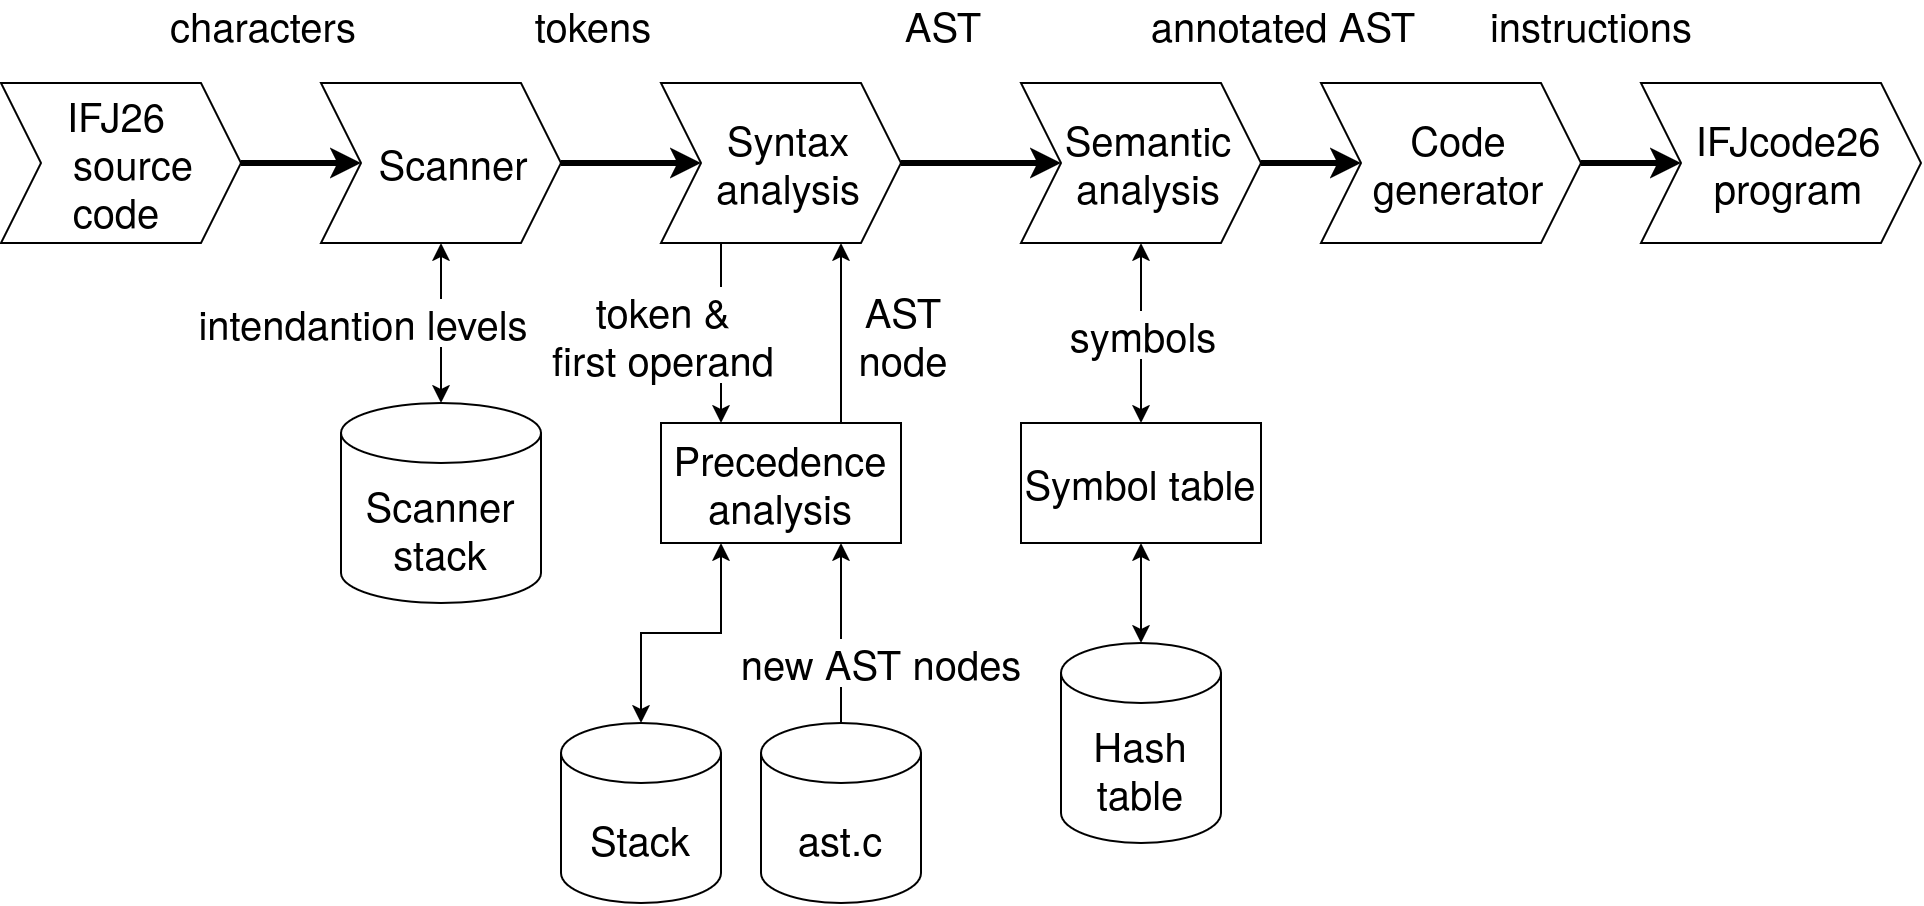

The diagram above was exported from draw.io. Its source (the exported page's mxGraphModel, read from the mxfile embedded in the PNG):
<mxGraphModel dx="1470" dy="2084" grid="1" gridSize="10" guides="1" tooltips="1" connect="1" arrows="1" fold="1" page="1" pageScale="1" pageWidth="850" pageHeight="1100" math="0" shadow="0">
  <root>
    <mxCell id="0" />
    <mxCell id="1" parent="0" />
    <mxCell id="2" edge="1" parent="1" source="4" style="edgeStyle=orthogonalEdgeStyle;rounded=0;orthogonalLoop=1;jettySize=auto;html=1;entryX=0;entryY=0.5;entryDx=0;entryDy=0;defaultLabelBackgroundColor=page;labelPadding=0 4;strokeWidth=3;fontSize=20;" target="7">
      <mxGeometry relative="1" as="geometry" />
    </mxCell>
    <mxCell id="3" connectable="0" parent="2" style="edgeLabel;html=1;align=center;verticalAlign=middle;resizable=0;points=[];inheritText=fontFamily,fontColor,fontStyle,textOpacity,labelBorderColor,labelBorderWidth,labelBackgroundColor,defaultLabelBackgroundColor,labelPadding;defaultLabelBackgroundColor=page;labelPadding=0 4;fontSize=20;" value="&lt;div&gt;characters&lt;/div&gt;" vertex="1">
      <mxGeometry relative="1" x="-0.1845" as="geometry">
        <mxPoint x="-14" y="-70" as="offset" />
      </mxGeometry>
    </mxCell>
    <mxCell id="4" parent="1" style="shape=step;perimeter=stepPerimeter;whiteSpace=wrap;html=1;shapeInside=1;fixedSize=1;fontSize=20;" value="&lt;font&gt;IFJ26&lt;br&gt;source code&lt;/font&gt;" vertex="1">
      <mxGeometry height="80" width="120" x="190" y="840" as="geometry" />
    </mxCell>
    <mxCell id="5" edge="1" parent="1" source="7" style="edgeStyle=orthogonalEdgeStyle;rounded=0;orthogonalLoop=1;jettySize=auto;html=1;defaultLabelBackgroundColor=page;labelPadding=0 4;strokeWidth=3;fontSize=20;" target="15">
      <mxGeometry relative="1" as="geometry" />
    </mxCell>
    <mxCell id="6" connectable="0" parent="5" style="edgeLabel;html=1;align=center;verticalAlign=middle;resizable=0;points=[];inheritText=fontFamily,fontColor,fontStyle,textOpacity,labelBorderColor,labelBorderWidth,labelBackgroundColor,defaultLabelBackgroundColor,labelPadding;defaultLabelBackgroundColor=page;labelPadding=0 4;fontSize=20;" value="tokens" vertex="1">
      <mxGeometry relative="1" x="-0.1324" y="-1" as="geometry">
        <mxPoint x="-15" y="-71" as="offset" />
      </mxGeometry>
    </mxCell>
    <mxCell id="7" parent="1" style="shape=step;perimeter=stepPerimeter;whiteSpace=wrap;html=1;shapeInside=1;fixedSize=1;fontSize=20;" value="&lt;font&gt;Scanner&lt;/font&gt;" vertex="1">
      <mxGeometry height="80" width="120" x="350" y="840" as="geometry" />
    </mxCell>
    <mxCell id="8" parent="1" style="shape=cylinder3;whiteSpace=wrap;html=1;boundedLbl=1;backgroundOutline=1;size=15;fontSize=20;" value="&lt;div&gt;Scanner&lt;/div&gt;&lt;div&gt;stack&lt;/div&gt;" vertex="1">
      <mxGeometry height="100" width="100" x="360" y="1000" as="geometry" />
    </mxCell>
    <mxCell id="9" edge="1" parent="1" source="7" style="edgeStyle=orthogonalEdgeStyle;rounded=0;orthogonalLoop=1;jettySize=auto;html=1;entryX=0.5;entryY=0;entryDx=0;entryDy=0;entryPerimeter=0;defaultLabelBackgroundColor=page;labelPadding=0 4;startArrow=classic;startFill=1;fontSize=20;" target="8">
      <mxGeometry relative="1" as="geometry" />
    </mxCell>
    <mxCell id="10" connectable="0" parent="9" style="edgeLabel;html=1;align=center;verticalAlign=middle;resizable=0;points=[];inheritText=fontFamily,fontColor,fontStyle,textOpacity,labelBorderColor,labelBorderWidth,labelBackgroundColor,defaultLabelBackgroundColor,labelPadding;defaultLabelBackgroundColor=page;labelPadding=0 4;fontSize=20;" value="intendantion levels" vertex="1">
      <mxGeometry relative="1" x="-0.0114" y="-1" as="geometry">
        <mxPoint x="-39" as="offset" />
      </mxGeometry>
    </mxCell>
    <mxCell id="11" edge="1" parent="1" source="15" style="edgeStyle=orthogonalEdgeStyle;rounded=0;orthogonalLoop=1;jettySize=auto;html=1;exitX=0.25;exitY=1;exitDx=0;exitDy=0;entryX=0.25;entryY=0;entryDx=0;entryDy=0;defaultLabelBackgroundColor=page;labelPadding=0 4;fontSize=20;" target="18">
      <mxGeometry relative="1" as="geometry" />
    </mxCell>
    <mxCell id="12" connectable="0" parent="11" style="edgeLabel;html=1;align=center;verticalAlign=middle;resizable=0;points=[];inheritText=fontFamily,fontColor,fontStyle,textOpacity,labelBorderColor,labelBorderWidth,labelBackgroundColor,defaultLabelBackgroundColor,labelPadding;defaultLabelBackgroundColor=page;labelPadding=0 4;fontSize=20;" value="token &amp;amp;&lt;br&gt;&lt;div&gt;first operand&lt;/div&gt;" vertex="1">
      <mxGeometry relative="1" x="-0.0517" y="1" as="geometry">
        <mxPoint x="-31" y="2" as="offset" />
      </mxGeometry>
    </mxCell>
    <mxCell id="13" edge="1" parent="1" source="15" style="edgeStyle=orthogonalEdgeStyle;rounded=0;orthogonalLoop=1;jettySize=auto;html=1;entryX=0;entryY=0.5;entryDx=0;entryDy=0;defaultLabelBackgroundColor=page;labelPadding=0 4;strokeWidth=3;fontSize=20;" target="25">
      <mxGeometry relative="1" as="geometry" />
    </mxCell>
    <mxCell id="14" connectable="0" parent="13" style="edgeLabel;html=1;align=center;verticalAlign=middle;resizable=0;points=[];inheritText=fontFamily,fontColor,fontStyle,textOpacity,labelBorderColor,labelBorderWidth,labelBackgroundColor,defaultLabelBackgroundColor,labelPadding;defaultLabelBackgroundColor=page;labelPadding=0 4;fontSize=20;" value="AST" vertex="1">
      <mxGeometry relative="1" x="-0.1915" y="2" as="geometry">
        <mxPoint x="-12" y="-68" as="offset" />
      </mxGeometry>
    </mxCell>
    <mxCell id="15" parent="1" style="shape=step;perimeter=stepPerimeter;whiteSpace=wrap;html=1;shapeInside=1;fixedSize=1;fontSize=20;" value="&lt;font&gt;Syntax analysis&lt;/font&gt;" vertex="1">
      <mxGeometry height="80" width="120" x="520" y="840" as="geometry" />
    </mxCell>
    <mxCell id="16" edge="1" parent="1" source="18" style="edgeStyle=orthogonalEdgeStyle;rounded=0;orthogonalLoop=1;jettySize=auto;html=1;exitX=0.75;exitY=0;exitDx=0;exitDy=0;entryX=0.75;entryY=1;entryDx=0;entryDy=0;defaultLabelBackgroundColor=page;labelPadding=0 4;fontSize=20;" target="15">
      <mxGeometry relative="1" as="geometry" />
    </mxCell>
    <mxCell id="17" connectable="0" parent="16" style="edgeLabel;html=1;align=center;verticalAlign=middle;resizable=0;points=[];inheritText=fontFamily,fontColor,fontStyle,textOpacity,labelBorderColor,labelBorderWidth,labelBackgroundColor,defaultLabelBackgroundColor,labelPadding;defaultLabelBackgroundColor=page;labelPadding=0 4;fontSize=20;" value="AST&lt;br&gt;node" vertex="1">
      <mxGeometry relative="1" x="0.003" y="-1" as="geometry">
        <mxPoint x="29" as="offset" />
      </mxGeometry>
    </mxCell>
    <mxCell id="18" parent="1" style="rounded=0;whiteSpace=wrap;html=1;fontSize=20;" value="Precedence analysis" vertex="1">
      <mxGeometry height="60" width="120" x="520" y="1010" as="geometry" />
    </mxCell>
    <mxCell id="19" edge="1" parent="1" source="20" style="edgeStyle=orthogonalEdgeStyle;rounded=0;orthogonalLoop=1;jettySize=auto;html=1;exitX=0.5;exitY=0;exitDx=0;exitDy=0;exitPerimeter=0;entryX=0.25;entryY=1;entryDx=0;entryDy=0;defaultLabelBackgroundColor=page;labelPadding=0 4;startArrow=classic;startFill=1;fontSize=20;" target="18">
      <mxGeometry relative="1" x="-0.375" as="geometry" />
    </mxCell>
    <mxCell id="20" parent="1" style="shape=cylinder3;whiteSpace=wrap;html=1;boundedLbl=1;backgroundOutline=1;size=15;fontSize=20;" value="Stack" vertex="1">
      <mxGeometry height="90" width="80" x="470" y="1160" as="geometry" />
    </mxCell>
    <mxCell id="21" edge="1" parent="1" source="25" style="edgeStyle=orthogonalEdgeStyle;rounded=0;orthogonalLoop=1;jettySize=auto;html=1;entryX=0.5;entryY=0;entryDx=0;entryDy=0;defaultLabelBackgroundColor=page;labelPadding=0 4;startArrow=classic;startFill=1;fontSize=20;" target="27">
      <mxGeometry relative="1" as="geometry" />
    </mxCell>
    <mxCell id="22" connectable="0" parent="21" style="edgeLabel;html=1;align=center;verticalAlign=middle;resizable=0;points=[];inheritText=fontFamily,fontColor,fontStyle,textOpacity,labelBorderColor,labelBorderWidth,labelBackgroundColor,defaultLabelBackgroundColor,labelPadding;defaultLabelBackgroundColor=page;labelPadding=0 4;fontSize=20;" value="symbols" vertex="1">
      <mxGeometry relative="1" x="0.0509" y="-3" as="geometry">
        <mxPoint x="3" y="-2" as="offset" />
      </mxGeometry>
    </mxCell>
    <mxCell id="23" edge="1" parent="1" source="25" style="edgeStyle=orthogonalEdgeStyle;rounded=0;orthogonalLoop=1;jettySize=auto;html=1;defaultLabelBackgroundColor=page;labelPadding=0 4;strokeWidth=3;fontSize=20;" target="32">
      <mxGeometry relative="1" as="geometry" />
    </mxCell>
    <mxCell id="24" connectable="0" parent="23" style="edgeLabel;html=1;align=center;verticalAlign=middle;resizable=0;points=[];inheritText=fontFamily,fontColor,fontStyle,textOpacity,labelBorderColor,labelBorderWidth,labelBackgroundColor,defaultLabelBackgroundColor,labelPadding;defaultLabelBackgroundColor=page;labelPadding=0 4;fontSize=20;" value="annotated AST" vertex="1">
      <mxGeometry relative="1" x="-0.1144" y="1" as="geometry">
        <mxPoint x="-1" y="-69" as="offset" />
      </mxGeometry>
    </mxCell>
    <mxCell id="25" parent="1" style="shape=step;perimeter=stepPerimeter;whiteSpace=wrap;html=1;shapeInside=1;fixedSize=1;fontSize=20;" value="&lt;font&gt;Semantic analysis&lt;/font&gt;" vertex="1">
      <mxGeometry height="80" width="120" x="700" y="840" as="geometry" />
    </mxCell>
    <mxCell id="26" parent="1" style="shape=cylinder3;whiteSpace=wrap;html=1;boundedLbl=1;backgroundOutline=1;size=15;fontSize=20;" value="ast.c" vertex="1">
      <mxGeometry height="90" width="80" x="570" y="1160" as="geometry" />
    </mxCell>
    <mxCell id="27" parent="1" style="rounded=0;whiteSpace=wrap;html=1;fontSize=20;" value="Symbol table" vertex="1">
      <mxGeometry height="60" width="120" x="700" y="1010" as="geometry" />
    </mxCell>
    <mxCell id="28" edge="1" parent="1" source="29" style="edgeStyle=orthogonalEdgeStyle;rounded=0;orthogonalLoop=1;jettySize=auto;html=1;entryX=0.5;entryY=1;entryDx=0;entryDy=0;defaultLabelBackgroundColor=page;labelPadding=0 4;startArrow=classic;startFill=1;fontSize=20;" target="27">
      <mxGeometry relative="1" as="geometry" />
    </mxCell>
    <mxCell id="29" parent="1" style="shape=cylinder3;whiteSpace=wrap;html=1;boundedLbl=1;backgroundOutline=1;size=15;fontSize=20;" value="Hash&lt;br&gt;table" vertex="1">
      <mxGeometry height="100" width="80" x="720" y="1120" as="geometry" />
    </mxCell>
    <mxCell id="30" edge="1" parent="1" source="32" style="edgeStyle=orthogonalEdgeStyle;rounded=0;orthogonalLoop=1;jettySize=auto;html=1;entryX=0;entryY=0.5;entryDx=0;entryDy=0;defaultLabelBackgroundColor=page;labelPadding=0 4;strokeWidth=3;fontSize=20;" target="33">
      <mxGeometry relative="1" as="geometry" />
    </mxCell>
    <mxCell id="31" connectable="0" parent="30" style="edgeLabel;html=1;align=center;verticalAlign=middle;resizable=0;points=[];inheritText=fontFamily,fontColor,fontStyle,textOpacity,labelBorderColor,labelBorderWidth,labelBackgroundColor,defaultLabelBackgroundColor,labelPadding;defaultLabelBackgroundColor=page;labelPadding=0 4;fontSize=20;" value="&lt;font&gt;instructions&lt;/font&gt;" vertex="1">
      <mxGeometry relative="1" x="-0.1921" y="2" as="geometry">
        <mxPoint x="-8" y="-72" as="offset" />
      </mxGeometry>
    </mxCell>
    <mxCell id="32" parent="1" style="shape=step;perimeter=stepPerimeter;whiteSpace=wrap;html=1;shapeInside=1;fixedSize=1;fontSize=20;" value="Code generator" vertex="1">
      <mxGeometry height="80" width="130" x="850" y="840" as="geometry" />
    </mxCell>
    <mxCell id="33" parent="1" style="shape=step;perimeter=stepPerimeter;whiteSpace=wrap;html=1;shapeInside=1;fixedSize=1;fontSize=20;align=center;" value="&lt;div&gt;&lt;font&gt;IFJcode26 program&lt;/font&gt;&lt;/div&gt;" vertex="1">
      <mxGeometry height="80" width="140" x="1010" y="840" as="geometry" />
    </mxCell>
    <mxCell id="34" edge="1" parent="1" source="26" style="edgeStyle=orthogonalEdgeStyle;rounded=0;orthogonalLoop=1;jettySize=auto;html=1;defaultLabelBackgroundColor=page;labelPadding=0 4;strokeWidth=1;exitX=0.5;exitY=0;exitDx=0;exitDy=0;entryX=0.75;entryY=1;entryDx=0;entryDy=0;exitPerimeter=0;fontSize=20;" target="18" value="new AST nodes">
      <mxGeometry relative="1" x="-0.3333" y="-20" as="geometry">
        <mxPoint as="offset" />
        <mxPoint x="480" y="1130" as="sourcePoint" />
        <mxPoint x="600" y="1290" as="targetPoint" />
      </mxGeometry>
    </mxCell>
  </root>
</mxGraphModel>